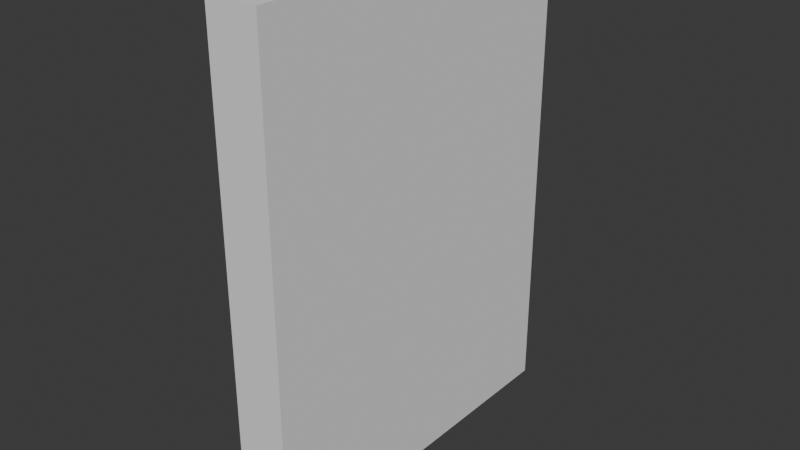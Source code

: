 # Source: upper_left_sign.blend  (saved by Blender 5.0.119; exported with 4.5.12 LTS)
import bpy
from mathutils import Matrix  # noqa: F401  (used for matrix-valued properties, if any)

bpy.ops.wm.read_factory_settings(use_empty=True)
scene = bpy.context.scene
scene.name = 'Scene'

# ---- collections
col_collection = bpy.data.collections.new('Collection'); scene.collection.children.link(col_collection)

# ---- world
world_world = bpy.data.worlds.new('World'); scene.world = world_world
world_world.use_nodes = True; world_world.node_tree.nodes.clear()
_N = world_world.node_tree.nodes; _L = world_world.node_tree.links
n0 = _N.new('ShaderNodeOutputWorld'); n0.name = 'World Output'; n0.location = (200, 100)
n1 = _N.new('ShaderNodeBackground'); n1.name = 'Background'; n1.location = (-200, 100)
n1.inputs[0].default_value = (0.05088, 0.05088, 0.05088, 1.0)
_L.new(n1.outputs[0], n0.inputs[0])
n0.is_active_output = True
world_world.color = (0.05088, 0.05088, 0.05088)
world_world.sun_shadow_jitter_overblur = 0.0

# ---- meshes
me_cube_001 = bpy.data.meshes.new('Cube.001')
me_cube_001.from_pydata([(-0.05363, -0.05363, -1.0), (-0.05363, -0.05363, 1.0), (-0.05363, 0.05363, -1.0), (-0.05363, 0.05363, 1.0), (0.05363, -0.05363, -1.0), (0.05363, -0.05363, 1.0), (0.05363, 0.05363, -1.0), (0.05363, 0.05363, 1.0)], [], [(0, 1, 3, 2), (2, 3, 7, 6), (6, 7, 5, 4), (4, 5, 1, 0), (2, 6, 4, 0), (7, 3, 1, 5)])
_uv = me_cube_001.uv_layers.new(name='UVMap')
_uv.uv.foreach_set('vector', [0.7677, 0.757, 0.7677, 0.0, 0.8083, 0.0, 0.8083, 0.757, 0.8083, 0.757, 0.8083, 0.0, 0.8489, 0.0, 0.8489, 0.757, 0.8489, 0.757, 0.8489, 0.0, 0.8895, 0.0, 0.8895, 0.757, 0.8895, 0.757, 0.8895, 0.0, 0.9301, 0.0, 0.9301, 0.757, 0.0781, 0.5065, 0.0781, 0.5471, 0.0375, 0.5471, 0.0375, 0.5065, 0.1187, 0.5065, 0.1187, 0.5471, 0.0781, 0.5471, 0.0781, 0.5065])
me_cube_001.update()
me_cube_002 = bpy.data.meshes.new('Cube.002')
me_cube_002.from_pydata([(-0.02476, -0.6107, -0.1268), (-0.02476, -0.6691, -0.06841), (-0.02476, -0.652, -0.1097), (-0.02476, -0.6691, 0.06841), (-0.02476, -0.6107, 0.1268), (-0.02476, -0.652, 0.1097), (-0.02476, 0.6691, -0.06841), (-0.02476, 0.6107, -0.1268), (-0.02476, 0.652, -0.1097), (-0.02476, 0.6107, 0.1268), (-0.02476, 0.6691, 0.06841), (-0.02476, 0.652, 0.1097), (0.02476, -0.6691, -0.06841), (0.02476, -0.6107, -0.1268), (0.02476, -0.652, -0.1097), (0.02476, -0.6107, 0.1268), (0.02476, -0.6691, 0.06841), (0.02476, -0.652, 0.1097), (0.02476, 0.6107, -0.1268), (0.02476, 0.6691, -0.06841), (0.02476, 0.652, -0.1097), (0.02476, 0.6691, 0.06841), (0.02476, 0.6107, 0.1268), (0.02476, 0.652, 0.1097), (-0.02476, -0.6096, -0.4058), (-0.02476, -0.6684, -0.348), (-0.02476, -0.651, -0.3891), (-0.02476, -0.6696, -0.2112), (-0.02476, -0.6118, -0.1523), (-0.02476, -0.6529, -0.1698), (-0.02476, 0.6696, -0.3364), (-0.02476, 0.6118, -0.3953), (-0.02476, 0.6529, -0.3778), (-0.02476, 0.6096, -0.1418), (-0.02476, 0.6684, -0.1996), (-0.02476, 0.651, -0.1585), (0.02476, -0.6684, -0.348), (0.02476, -0.6096, -0.4058), (0.02476, -0.651, -0.3891), (0.02476, -0.6118, -0.1523), (0.02476, -0.6696, -0.2112), (0.02476, -0.6529, -0.1698), (0.02476, 0.6118, -0.3953), (0.02476, 0.6696, -0.3364), (0.02476, 0.6529, -0.3778), (0.02476, 0.6684, -0.1996), (0.02476, 0.6096, -0.1418), (0.02476, 0.651, -0.1585), (-0.02476, -0.6089, -0.6827), (-0.02476, -0.6681, -0.6252), (-0.02476, -0.6504, -0.6662), (-0.02476, -0.6699, -0.4884), (-0.02476, -0.6124, -0.4292), (-0.02476, -0.6534, -0.4469), (-0.02476, 0.6699, -0.6068), (-0.02476, 0.6124, -0.6659), (-0.02476, 0.6534, -0.6483), (-0.02476, 0.6089, -0.4124), (-0.02476, 0.6681, -0.47), (-0.02476, 0.6504, -0.429), (0.02476, -0.6681, -0.6252), (0.02476, -0.6089, -0.6827), (0.02476, -0.6504, -0.6662), (0.02476, -0.6124, -0.4292), (0.02476, -0.6699, -0.4884), (0.02476, -0.6534, -0.4469), (0.02476, 0.6124, -0.6659), (0.02476, 0.6699, -0.6068), (0.02476, 0.6534, -0.6483), (0.02476, 0.6681, -0.47), (0.02476, 0.6089, -0.4124), (0.02476, 0.6504, -0.429), (-0.02476, -0.6124, -0.9397), (-0.02476, -0.6699, -0.8806), (-0.02476, -0.6534, -0.9221), (-0.02476, -0.6681, -0.7438), (-0.02476, -0.6089, -0.6862), (-0.02476, -0.6504, -0.7027), (-0.02476, 0.6681, -0.899), (-0.02476, 0.6089, -0.9565), (-0.02476, 0.6504, -0.94), (-0.02476, 0.6124, -0.703), (-0.02476, 0.6699, -0.7622), (-0.02476, 0.6534, -0.7207), (0.02476, -0.6699, -0.8806), (0.02476, -0.6124, -0.9397), (0.02476, -0.6534, -0.9221), (0.02476, -0.6089, -0.6862), (0.02476, -0.6681, -0.7438), (0.02476, -0.6504, -0.7027), (0.02476, 0.6089, -0.9565), (0.02476, 0.6681, -0.899), (0.02476, 0.6504, -0.94), (0.02476, 0.6699, -0.7622), (0.02476, 0.6124, -0.703), (0.02476, 0.6534, -0.7207)], [], [(18, 7, 8, 20), (20, 8, 6, 19), (9, 22, 23, 11), (11, 23, 21, 10), (0, 13, 14, 2), (2, 14, 12, 1), (15, 4, 5, 17), (17, 5, 3, 16), (7, 18, 13, 0), (0, 2, 1, 3, 5, 4, 9, 11, 10, 6, 8, 7), (12, 16, 3, 1), (22, 9, 4, 15), (6, 10, 21, 19), (18, 20, 19, 21, 23, 22, 15, 17, 16, 12, 14, 13), (42, 31, 32, 44), (44, 32, 30, 43), (33, 46, 47, 35), (35, 47, 45, 34), (24, 37, 38, 26), (26, 38, 36, 25), (39, 28, 29, 41), (41, 29, 27, 40), (31, 42, 37, 24), (24, 26, 25, 27, 29, 28, 33, 35, 34, 30, 32, 31), (36, 40, 27, 25), (46, 33, 28, 39), (30, 34, 45, 43), (42, 44, 43, 45, 47, 46, 39, 41, 40, 36, 38, 37), (66, 55, 56, 68), (68, 56, 54, 67), (57, 70, 71, 59), (59, 71, 69, 58), (48, 61, 62, 50), (50, 62, 60, 49), (63, 52, 53, 65), (65, 53, 51, 64), (55, 66, 61, 48), (48, 50, 49, 51, 53, 52, 57, 59, 58, 54, 56, 55), (60, 64, 51, 49), (70, 57, 52, 63), (54, 58, 69, 67), (66, 68, 67, 69, 71, 70, 63, 65, 64, 60, 62, 61), (90, 79, 80, 92), (92, 80, 78, 91), (81, 94, 95, 83), (83, 95, 93, 82), (72, 85, 86, 74), (74, 86, 84, 73), (87, 76, 77, 89), (89, 77, 75, 88), (79, 90, 85, 72), (72, 74, 73, 75, 77, 76, 81, 83, 82, 78, 80, 79), (84, 88, 75, 73), (94, 81, 76, 87), (78, 82, 93, 91), (90, 92, 91, 93, 95, 94, 87, 89, 88, 84, 86, 85)])
_uv = me_cube_002.uv_layers.new(name='UVMap')
_uv.uv.foreach_set('vector', [0.9488, 0.01563, 0.9301, 0.01563, 0.9301, 0.0, 0.9488, 0.0, 0.1375, 0.5895, 0.1187, 0.5895, 0.1187, 0.5739, 0.1375, 0.5739, 0.9676, 0.0156, 0.9488, 0.0156, 0.9488, 0.0, 0.9676, 0.0, 0.1187, 0.5065, 0.1375, 0.5065, 0.1375, 0.5221, 0.1187, 0.5221, 0.9301, 0.478, 0.9488, 0.478, 0.9488, 0.4936, 0.9301, 0.4936, 0.1562, 0.5895, 0.1375, 0.5895, 0.1375, 0.5739, 0.1562, 0.5739, 0.9488, 0.4779, 0.9676, 0.4779, 0.9676, 0.4936, 0.9488, 0.4936, 0.1375, 0.5065, 0.1562, 0.5065, 0.1562, 0.5221, 0.1375, 0.5221, 0.9301, 0.01563, 0.9488, 0.01563, 0.9488, 0.478, 0.9301, 0.478, 0.1919, 0.4844, 0.1854, 0.5, 0.1698, 0.5065, 0.118, 0.5065, 0.1024, 0.5, 0.09596, 0.4844, 0.09596, 0.02208, 0.1024, 0.006469, 0.118, 8.912e-09, 0.1698, 1.282e-08, 0.1854, 0.006469, 0.1919, 0.02208, 0.1375, 0.5739, 0.1375, 0.5221, 0.1562, 0.5221, 0.1562, 0.5739, 0.9488, 0.0156, 0.9676, 0.0156, 0.9676, 0.4779, 0.9488, 0.4779, 0.1187, 0.5739, 0.1187, 0.5221, 0.1375, 0.5221, 0.1375, 0.5739, 0.2879, 0.4844, 0.2814, 0.5, 0.2658, 0.5065, 0.214, 0.5065, 0.1984, 0.5, 0.1919, 0.4844, 0.1919, 0.02208, 0.1984, 0.006469, 0.214, -6.405e-09, 0.2658, -2.495e-09, 0.2814, 0.006469, 0.2879, 0.02208, 0.9863, 0.01557, 0.9676, 0.01557, 0.9676, 0.0, 0.9863, 0.0, 0.1749, 0.5895, 0.1562, 0.5895, 0.1562, 0.5739, 0.1749, 0.5739, 0.9863, 0.5092, 0.9676, 0.5092, 0.9676, 0.4936, 0.9863, 0.4936, 0.1562, 0.5065, 0.1749, 0.5065, 0.1749, 0.5221, 0.1562, 0.5221, 0.9676, 0.4779, 0.9863, 0.4779, 0.9863, 0.4936, 0.9676, 0.4936, 0.1937, 0.5895, 0.1749, 0.5895, 0.1749, 0.5739, 0.1937, 0.5739, 0.9676, 0.9715, 0.9863, 0.9715, 0.9863, 0.9871, 0.9676, 0.9871, 0.1749, 0.5065, 0.1937, 0.5065, 0.1937, 0.5222, 0.1749, 0.5222, 0.9676, 0.01557, 0.9863, 0.01557, 0.9863, 0.4779, 0.9676, 0.4779, 0.3838, 0.4844, 0.3774, 0.5, 0.3617, 0.5065, 0.31, 0.5065, 0.2943, 0.5, 0.2879, 0.4844, 0.2879, 0.02208, 0.2943, 0.006469, 0.31, -9.177e-09, 0.3617, 1.153e-08, 0.3774, 0.006469, 0.3838, 0.02208, 0.1749, 0.5739, 0.1749, 0.5222, 0.1937, 0.5222, 0.1937, 0.5739, 0.9676, 0.5092, 0.9863, 0.5092, 0.9863, 0.9715, 0.9676, 0.9715, 0.1562, 0.5739, 0.1562, 0.5221, 0.1749, 0.5221, 0.1749, 0.5739, 0.3838, 0.02208, 0.3903, 0.006469, 0.4059, 6.23e-09, 0.4577, -1.448e-08, 0.4733, 0.006469, 0.4798, 0.02208, 0.4798, 0.4844, 0.4733, 0.5, 0.4577, 0.5065, 0.4059, 0.5065, 0.3903, 0.5, 0.3838, 0.4844, 0.9488, 0.5091, 0.9301, 0.5091, 0.9301, 0.4936, 0.9488, 0.4936, 0.2124, 0.5895, 0.1937, 0.5895, 0.1937, 0.5738, 0.2124, 0.5738, 0.9676, 0.5093, 0.9488, 0.5093, 0.9488, 0.4936, 0.9676, 0.4936, 0.1937, 0.5065, 0.2124, 0.5065, 0.2124, 0.522, 0.1937, 0.522, 0.9301, 0.9714, 0.9488, 0.9714, 0.9488, 0.9871, 0.9301, 0.9871, 0.2312, 0.5895, 0.2124, 0.5895, 0.2124, 0.574, 0.2312, 0.574, 0.9488, 0.9716, 0.9676, 0.9716, 0.9676, 0.9871, 0.9488, 0.9871, 0.2124, 0.5065, 0.2312, 0.5065, 0.2312, 0.5222, 0.2124, 0.5222, 0.9301, 0.5091, 0.9488, 0.5091, 0.9488, 0.9714, 0.9301, 0.9714, 0.09596, 0.4844, 0.08949, 0.5, 0.07387, 0.5065, 0.02209, 0.5065, 0.006469, 0.5, 1.147e-07, 0.4844, 7.561e-10, 0.02208, 0.006469, 0.006469, 0.02208, 1.006e-08, 0.07387, -1.014e-10, 0.08949, 0.006469, 0.09596, 0.02208, 0.2124, 0.574, 0.2124, 0.5222, 0.2312, 0.5222, 0.2312, 0.574, 0.9488, 0.5093, 0.9676, 0.5093, 0.9676, 0.9716, 0.9488, 0.9716, 0.1937, 0.5738, 0.1937, 0.522, 0.2124, 0.522, 0.2124, 0.5738, 0.6717, 0.02208, 0.6782, 0.006468, 0.6938, -4.771e-08, 0.7456, -4.991e-08, 0.7612, 0.006468, 0.7677, 0.02208, 0.7677, 0.4844, 0.7612, 0.5, 0.7456, 0.5065, 0.6938, 0.5065, 0.6782, 0.5, 0.6717, 0.4844, 0.01875, 0.5222, 0.0, 0.5222, 0.0, 0.5065, 0.01875, 0.5065, 0.2499, 0.5895, 0.2312, 0.5895, 0.2312, 0.574, 0.2499, 0.574, 0.0375, 0.522, 0.01875, 0.522, 0.01875, 0.5065, 0.0375, 0.5065, 0.2312, 0.5065, 0.2499, 0.5065, 0.2499, 0.5222, 0.2312, 0.5222, 0.0, 0.9845, 0.01875, 0.9845, 0.01875, 1.0, 0.0, 1.0, 0.2687, 0.5895, 0.2499, 0.5895, 0.2499, 0.5738, 0.2687, 0.5738, 0.01875, 0.9843, 0.0375, 0.9843, 0.0375, 1.0, 0.01875, 1.0, 0.2499, 0.5065, 0.2687, 0.5065, 0.2687, 0.522, 0.2499, 0.522, 0.0, 0.5222, 0.01875, 0.5222, 0.01875, 0.9845, 0.0, 0.9845, 0.4798, 0.02208, 0.4863, 0.006469, 0.5019, -2.448e-08, 0.5537, -3.858e-08, 0.5693, 0.006468, 0.5757, 0.02208, 0.5757, 0.4844, 0.5693, 0.5, 0.5537, 0.5065, 0.5019, 0.5065, 0.4863, 0.5, 0.4798, 0.4844, 0.2499, 0.5738, 0.2499, 0.522, 0.2687, 0.522, 0.2687, 0.5738, 0.01875, 0.522, 0.0375, 0.522, 0.0375, 0.9843, 0.01875, 0.9843, 0.2312, 0.574, 0.2312, 0.5222, 0.2499, 0.5222, 0.2499, 0.574, 0.6717, 0.4844, 0.6652, 0.5, 0.6496, 0.5065, 0.5978, 0.5065, 0.5822, 0.5, 0.5757, 0.4844, 0.5757, 0.02208, 0.5822, 0.006468, 0.5978, -3.513e-08, 0.6496, -2.103e-08, 0.6652, 0.006469, 0.6717, 0.02208])
me_cube_002.materials.append(None)
me_cube_002.update()
me_cube = bpy.data.meshes.new('Cube')
me_cube.from_pydata([(-1.0, -1.0, -1.0), (-1.0, -1.0, 1.0), (-1.0, 1.0, -1.0), (-1.0, 1.0, 1.0), (1.0, -1.0, -1.0), (1.0, -1.0, 1.0), (1.0, 1.0, -1.0), (1.0, 1.0, 1.0)], [], [(0, 1, 3, 2), (2, 3, 7, 6), (6, 7, 5, 4), (4, 5, 1, 0), (2, 6, 4, 0), (7, 3, 1, 5)])
_uv = me_cube.uv_layers.new(name='UVMap')
_uv.uv.foreach_set('vector', [0.375, 0.0, 0.625, 0.0, 0.625, 0.25, 0.375, 0.25, 0.375, 0.25, 0.625, 0.25, 0.625, 0.5, 0.375, 0.5, 0.375, 0.5, 0.625, 0.5, 0.625, 0.75, 0.375, 0.75, 0.375, 0.75, 0.625, 0.75, 0.625, 1.0, 0.375, 1.0, 0.125, 0.5, 0.375, 0.5, 0.375, 0.75, 0.125, 0.75, 0.625, 0.5, 0.875, 0.5, 0.875, 0.75, 0.625, 0.75])
me_cube.update()

# ---- objects
ob_cube = bpy.data.objects.new('Cube', me_cube_001)
ob_cube_001 = bpy.data.objects.new('Cube.001', me_cube_002)
ob_colision_colonly = bpy.data.objects.new('colision-colonly', me_cube)

# ---- transforms, parenting, visibility, modifiers, constraints
ob_cube.location = (0.0, 0.0, 0.815)
ob_cube_001.location = (0.06053, 0.0, 1.633)
ob_colision_colonly.location = (0.0, 0.0, 0.8312)
ob_colision_colonly.scale = (0.1074, 0.7475, 1.0)

# ---- collection membership
col_collection.objects.link(ob_cube)
col_collection.objects.link(ob_cube_001)
col_collection.objects.link(ob_colision_colonly)

# ---- scene / render settings (as saved in the file)
scene.frame_start = 1; scene.frame_end = 250; scene.frame_set(1)
scene.render.engine = 'BLENDER_EEVEE_NEXT'
scene.render.bake_bias = 0.0
scene.render.bake_samples = 0
scene.cycles.sampling_pattern = 'TABULATED_SOBOL'
scene.eevee.use_volume_custom_range = False
bpy.context.view_layer.update()

# ---- added for rendering (the .blend has no active camera and no usable light): camera, sun
cam_auto = bpy.data.cameras.new('AutoCamera')
cam_auto.lens = 50.0
cam_auto.sensor_width = 36.0
cam_auto.clip_end = 1000.0
ob_auto_camera = bpy.data.objects.new('AutoCamera', cam_auto)
scene.collection.objects.link(ob_auto_camera)
ob_auto_camera.location = (2.33082, -2.79698, 2.68778)
ob_auto_camera.rotation_euler = (1.09748, -7.21219e-08, 0.694738)
scene.camera = ob_auto_camera
light_auto_sun = bpy.data.lights.new('AutoSun', 'SUN')
light_auto_sun.energy = 3.0
light_auto_sun.angle = 0.0523599
ob_auto_sun = bpy.data.objects.new('AutoSun', light_auto_sun)
scene.collection.objects.link(ob_auto_sun)
ob_auto_sun.rotation_euler = (0.872665, 0.174533, 0.523599)
bpy.context.view_layer.update()
